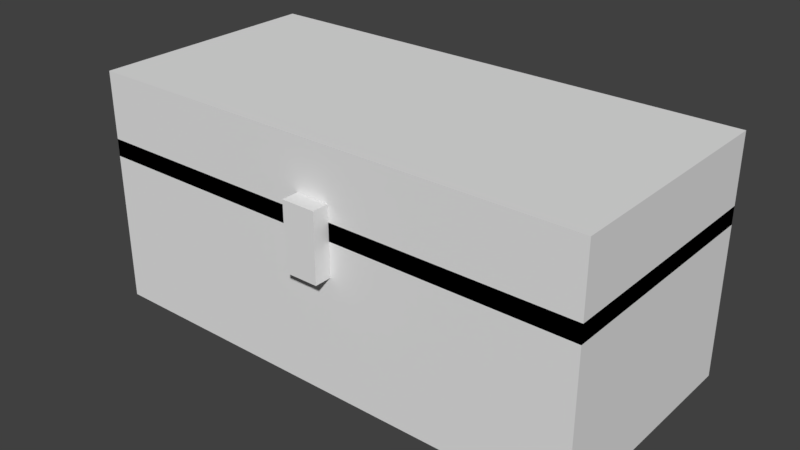 # Source: doublechest.blend  (saved by Blender 2.78.0; exported with 4.5.12 LTS)
import bpy
from mathutils import Matrix  # noqa: F401  (used for matrix-valued properties, if any)

bpy.ops.wm.read_factory_settings(use_empty=True)
scene = bpy.context.scene
scene.name = 'Scene'

# ---- collections
col_collection_1 = bpy.data.collections.new('Collection 1'); scene.collection.children.link(col_collection_1)

# ---- world
world_world = bpy.data.worlds.new('World'); scene.world = world_world
world_world.color = (0.05088, 0.05088, 0.05088)
world_world.use_sun_shadow = False
world_world.sun_shadow_jitter_overblur = 0.0
world_world.cycles.sampling_method = 'MANUAL'

# ---- meshes
me_cube_002 = bpy.data.meshes.new('Cube.002')
me_cube_002.from_pydata([(-1.0, -1.0, -1.0), (-1.0, -1.0, 1.0), (-1.0, 1.0, -1.0), (-1.0, 1.0, 1.0), (1.0, -1.0, -1.0), (1.0, -1.0, 1.0), (1.0, 1.0, -1.0), (1.0, 1.0, 1.0)], [], [(0, 1, 3, 2), (2, 3, 7, 6), (6, 7, 5, 4), (4, 5, 1, 0), (2, 6, 4, 0), (7, 3, 1, 5)])
_uv = me_cube_002.uv_layers.new(name='UVMap')
_uv.uv.foreach_set('vector', [0.007812, 0.9219, 0.007812, 0.9844, 0.0, 0.9844, 0.0, 0.9219, 0.04688, 0.9219, 0.04688, 0.9844, 0.03125, 0.9844, 0.03125, 0.9219, 0.03125, 0.9219, 0.03125, 0.9844, 0.02344, 0.9844, 0.02344, 0.9219, 0.02344, 0.9219, 0.02344, 0.9844, 0.007812, 0.9844, 0.007812, 0.9219, 0.03906, 1.0, 0.02344, 1.0, 0.02344, 0.9844, 0.03906, 0.9844, 0.02344, 1.0, 0.007812, 1.0, 0.007812, 0.9844, 0.02344, 0.9844])
me_cube_002.use_remesh_preserve_volume = False
me_cube_002.use_remesh_preserve_attributes = False
me_cube_002.use_mirror_vertex_groups = False
me_cube_002.update()
me_cube_001 = bpy.data.meshes.new('Cube.001')
me_cube_001.from_pydata([(-1.0, -1.0, -1.0), (-1.0, -1.0, 1.0), (-1.0, 1.0, -1.0), (-1.0, 1.0, 1.0), (1.0, -1.0, -1.0), (1.0, -1.0, 1.0), (1.0, 1.0, -1.0), (1.0, 1.0, 1.0)], [], [(0, 1, 3, 2), (2, 3, 7, 6), (6, 7, 5, 4), (4, 5, 1, 0), (2, 6, 4, 0), (7, 3, 1, 5)])
_uv = me_cube_001.uv_layers.new(name='UVMap')
_uv.uv.foreach_set('vector', [0.1094, 0.7031, 0.1094, 0.7812, 0.0, 0.7812, 0.0, 0.7031, 0.6875, 0.7031, 0.6875, 0.7812, 0.4531, 0.7812, 0.4531, 0.7031, 0.4531, 0.7031, 0.4531, 0.7812, 0.3438, 0.7812, 0.3438, 0.7031, 0.3438, 0.7031, 0.3438, 0.7812, 0.1094, 0.7812, 0.1094, 0.7031, 0.5781, 1.0, 0.3438, 1.0, 0.3438, 0.7812, 0.5781, 0.7812, 0.3438, 1.0, 0.1094, 1.0, 0.1094, 0.7812, 0.3438, 0.7812])
me_cube_001.use_remesh_preserve_volume = False
me_cube_001.use_remesh_preserve_attributes = False
me_cube_001.use_mirror_vertex_groups = False
me_cube_001.update()
me_cube = bpy.data.meshes.new('Cube')
me_cube.from_pydata([(-1.0, -1.0, -1.0), (-1.0, -1.0, 1.0), (-1.0, 1.0, -1.0), (-1.0, 1.0, 1.0), (1.0, -1.0, -1.0), (1.0, -1.0, 1.0), (1.0, 1.0, -1.0), (1.0, 1.0, 1.0)], [], [(0, 1, 3, 2), (2, 3, 7, 6), (6, 7, 5, 4), (4, 5, 1, 0), (2, 6, 4, 0), (7, 3, 1, 5)])
_uv = me_cube.uv_layers.new(name='UVMap')
_uv.uv.foreach_set('vector', [0.1094, 0.3281, 0.1094, 0.4844, 0.0, 0.4844, 0.0, 0.3281, 0.6875, 0.3281, 0.6875, 0.4844, 0.4531, 0.4844, 0.4531, 0.3281, 0.4531, 0.3281, 0.4531, 0.4844, 0.3438, 0.4844, 0.3438, 0.3281, 0.3438, 0.3281, 0.3438, 0.4844, 0.1094, 0.4844, 0.1094, 0.3281, 0.5781, 0.7031, 0.3438, 0.7031, 0.3438, 0.4844, 0.5781, 0.4844, 0.3438, 0.7031, 0.1094, 0.7031, 0.1094, 0.4844, 0.3438, 0.4844])
me_cube.use_remesh_preserve_volume = False
me_cube.use_remesh_preserve_attributes = False
me_cube.use_mirror_vertex_groups = False
me_cube.update()
arm_armature = bpy.data.armatures.new('Armature')  # bones are not reproduced

# ---- objects
ob_armature = bpy.data.objects.new('Armature', arm_armature)
ob_cube_002 = bpy.data.objects.new('Cube.002', me_cube_002)
ob_cube_001 = bpy.data.objects.new('Cube.001', me_cube_001)
ob_cube = bpy.data.objects.new('Cube', me_cube)

# ---- transforms, parenting, visibility, modifiers, constraints
ob_armature.location = (0.0, 1.398, 0.0)
ob_armature.show_in_front = True
ob_armature.lineart.crease_threshold = 0.0
_c = ob_armature.constraints.new('LIMIT_ROTATION'); _c.name = 'Limit Rotation'
_c.use_limit_x = True
_c.use_limit_y = True
_c.use_limit_z = True
_c.max_x = 3.142
_c.use_legacy_behavior = True
ob_cube_002.parent = ob_armature
ob_cube_002.matrix_parent_inverse = Matrix(((1.0, 0.0, 0.0, -0.0), (0.0, 1.0, 0.0, -1.398), (0.0, 0.0, 1.0, -0.0), (0.0, 0.0, 0.0, 1.0)))
ob_cube_002.location = (0.0, -1.502, 1.794)
ob_cube_002.scale = (0.2, 0.1, 0.4)
ob_cube_002.lineart.crease_threshold = 0.0
_vg = ob_cube_002.vertex_groups.new(name='low')
_vg = ob_cube_002.vertex_groups.new(name='top')
_vg.add([0, 1, 2, 3, 4, 5, 6, 7], 1.0, 'REPLACE')
_m = ob_cube_002.modifiers.new('Armature', 'ARMATURE')
_m.object = ob_armature
ob_cube_001.parent = ob_armature
ob_cube_001.matrix_parent_inverse = Matrix(((1.0, 0.0, 0.0, -0.0), (0.0, 1.0, 0.0, -1.398), (0.0, 0.0, 1.0, -0.0), (0.0, 0.0, 0.0, 1.0)))
ob_cube_001.location = (0.0, 0.0, 2.292)
ob_cube_001.scale = (3.0, 1.4, 0.5)
ob_cube_001.lineart.crease_threshold = 0.0
_vg = ob_cube_001.vertex_groups.new(name='low')
_vg = ob_cube_001.vertex_groups.new(name='top')
_vg.add([0, 1, 2, 3, 4, 5, 6, 7], 1.0, 'REPLACE')
_m = ob_cube_001.modifiers.new('Armature', 'ARMATURE')
_m.object = ob_armature
ob_cube.parent = ob_armature
ob_cube.matrix_parent_inverse = Matrix(((1.0, 0.0, 0.0, -0.0), (0.0, 1.0, 0.0, -1.398), (0.0, 0.0, 1.0, -0.0), (0.0, 0.0, 0.0, 1.0)))
ob_cube.location = (0.0, 0.0, 0.9984)
ob_cube.scale = (3.0, 1.4, 1.0)
ob_cube.lineart.crease_threshold = 0.0
_vg = ob_cube.vertex_groups.new(name='low')
_vg.add([0, 1, 2, 3, 4, 5, 6, 7], 1.0, 'REPLACE')
_vg = ob_cube.vertex_groups.new(name='top')
_m = ob_cube.modifiers.new('Armature', 'ARMATURE')
_m.object = ob_armature

# ---- collection membership
col_collection_1.objects.link(ob_armature)
col_collection_1.objects.link(ob_cube_002)
col_collection_1.objects.link(ob_cube_001)
col_collection_1.objects.link(ob_cube)

# ---- scene / render settings (as saved in the file)
scene.frame_start = 0; scene.frame_end = 20; scene.frame_set(0)
scene.render.engine = 'BLENDER_EEVEE_NEXT'
scene.render.resolution_percentage = 50
scene.render.dither_intensity = 0.0
scene.render.film_transparent = True
scene.cycles.use_denoising = False
scene.cycles.samples = 128
scene.cycles.sampling_pattern = 'TABULATED_SOBOL'
scene.cycles.light_sampling_threshold = 0.0
scene.cycles.use_adaptive_sampling = False
scene.cycles.use_light_tree = False
scene.cycles.blur_glossy = 0.0
scene.cycles.sample_clamp_indirect = 0.0
scene.view_settings.view_transform = 'Standard'
bpy.context.view_layer.update()

# ---- added for rendering (the .blend has no active camera and no usable light): camera, sun
cam_auto = bpy.data.cameras.new('AutoCamera')
cam_auto.lens = 50.0
cam_auto.sensor_width = 36.0
cam_auto.clip_end = 1000.0
ob_auto_camera = bpy.data.objects.new('AutoCamera', cam_auto)
scene.collection.objects.link(ob_auto_camera)
ob_auto_camera.location = (6.72421, -8.17002, 6.7748)
ob_auto_camera.rotation_euler = (1.09748, -7.21219e-08, 0.694738)
scene.camera = ob_auto_camera
light_auto_sun = bpy.data.lights.new('AutoSun', 'SUN')
light_auto_sun.energy = 3.0
light_auto_sun.angle = 0.0523599
ob_auto_sun = bpy.data.objects.new('AutoSun', light_auto_sun)
scene.collection.objects.link(ob_auto_sun)
ob_auto_sun.rotation_euler = (0.872665, 0.174533, 0.523599)
bpy.context.view_layer.update()
